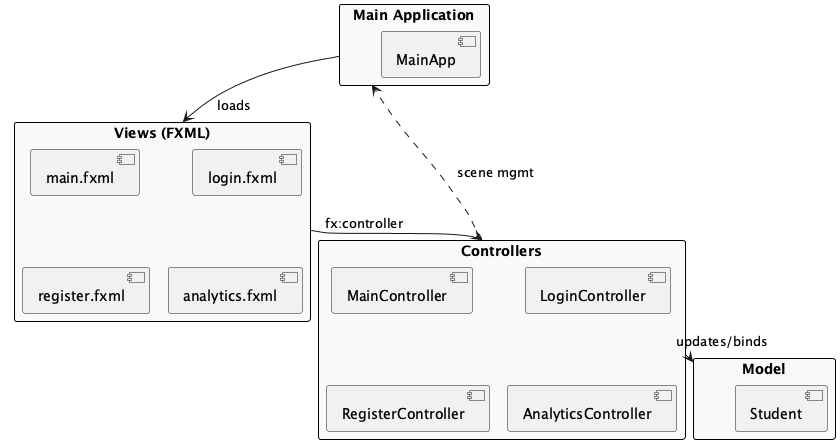

The diagram above was rendered by PlantUML. Its source (embedded in the PNG):
@startuml
' Frontend GUI Architecture Diagram
!pragma layout smetana
top to bottom direction
skinparam rectangle {
  BackgroundColor #F9F9F9
  BorderColor Black
}
skinparam shadowing false
skinparam defaultTextAlignment center

' Main Application
rectangle "Main Application" as MainAppBlock {
  [MainApp]
}

' Views (FXML)
rectangle "Views (FXML)" as ViewsBlock {
  [main.fxml]
  [login.fxml]
  [register.fxml]
  [analytics.fxml]
}

' Controllers
rectangle "Controllers" as ControllersBlock {
  [MainController]
  [LoginController]
  [RegisterController]
  [AnalyticsController]
}

' Model
rectangle "Model" as ModelBlock {
  [Student]
}

' Relationships
MainAppBlock -down-> ViewsBlock : loads
ViewsBlock -down-> ControllersBlock : fx:controller
ControllersBlock -down-> ModelBlock : updates/binds
ControllersBlock ..> MainAppBlock : scene mgmt

@enduml